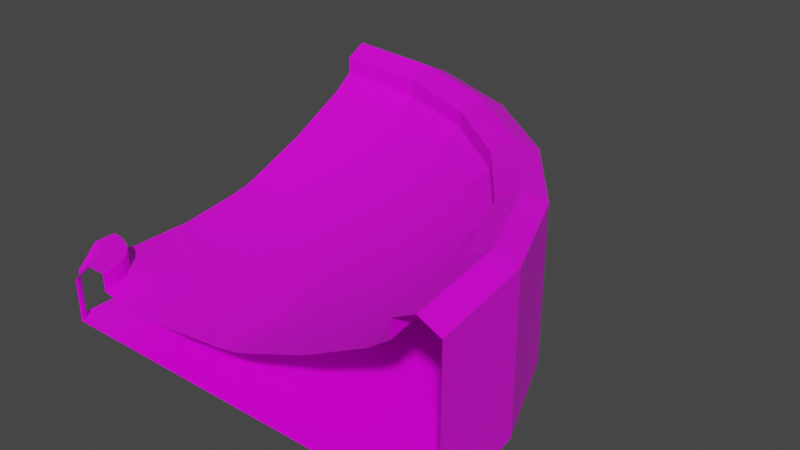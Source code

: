 # Source: BankedRight_Left1.blend  (saved by Blender 3.2.14; exported with 4.5.12 LTS)
import bpy
from mathutils import Matrix  # noqa: F401  (used for matrix-valued properties, if any)

bpy.ops.wm.read_factory_settings(use_empty=True)
scene = bpy.context.scene
scene.name = 'Scene'

# ---- collections
col_collection = bpy.data.collections.new('Collection'); scene.collection.children.link(col_collection)

# ---- images (referenced by path relative to the original .blend; pixels are not part of the script)
import os
ASSET_DIR = os.environ.get("B2B_ASSET_DIR", "")  # directory of the original .blend (textures are referenced by path, not embedded)
HERE = os.path.dirname(os.path.abspath(__file__))  # packed textures are extracted next to this script under _unpacked/

def load_image(name, relpath, width, height, colorspace="sRGB"):
    """Load a texture the original file referenced (path relative to the .blend, or extracted next to this script)."""
    p = next((c for c in (os.path.join(HERE, relpath), os.path.join(ASSET_DIR, relpath)) if relpath and os.path.exists(c)), "")
    if p:
        img = bpy.data.images.load(p, check_existing=True)
        img.name = name
    else:  # same state as the original file: an image datablock whose file is absent (Cycles renders it pink)
        img = bpy.data.images.new(name, width, height)
        img.source = "FILE"
        img.filepath = "//" + (relpath or name)
    img.colorspace_settings.name = colorspace
    return img
img_yellowlineroadcolormap_png = load_image('YellowLineRoadColormap.png', 'YellowLineRoadColormap.png', 1024, 1024, 'sRGB')

# ---- materials (node trees are filled in below, after node groups)
mat_material = bpy.data.materials.new('Material')
mat_material.alpha_threshold = 0.0
mat_material.use_transparent_shadow = False
mat_material.line_color = (0.0, 0.0, 0.0, 1.0)

# ---- material node trees
mat_material.use_nodes = True; mat_material.node_tree.nodes.clear()
_N = mat_material.node_tree.nodes; _L = mat_material.node_tree.links
n0 = _N.new('ShaderNodeOutputMaterial'); n0.name = 'Material Output'; n0.location = (300, 300)
n1 = _N.new('ShaderNodeBsdfPrincipled'); n1.name = 'Principled BSDF'; n1.location = (10, 300)
n1.distribution = 'GGX'
n1.subsurface_method = 'RANDOM_WALK_SKIN'
n1.inputs[2].default_value = 0.4
n1.inputs[3].default_value = 1.45
n1.inputs[27].default_value = (0.0, 0.0, 0.0, 1.0)
n1.inputs[28].default_value = 1.0
n2 = _N.new('ShaderNodeTexImage'); n2.name = 'Image Texture'; n2.location = (-280, 280)
n2.image = img_yellowlineroadcolormap_png
_L.new(n1.outputs[0], n0.inputs[0])
_L.new(n2.outputs[0], n1.inputs[0])
n0.is_active_output = True

# ---- world
world_world = bpy.data.worlds.new('World'); scene.world = world_world
world_world.use_nodes = True; world_world.node_tree.nodes.clear()
_N = world_world.node_tree.nodes; _L = world_world.node_tree.links
n0 = _N.new('ShaderNodeOutputWorld'); n0.name = 'World Output'; n0.location = (300, 300)
n1 = _N.new('ShaderNodeBackground'); n1.name = 'Background'; n1.location = (10, 300)
n1.inputs[0].default_value = (0.05088, 0.05088, 0.05088, 1.0)
_L.new(n1.outputs[0], n0.inputs[0])
n0.is_active_output = True
world_world.color = (0.05088, 0.05088, 0.05088)
world_world.use_sun_shadow = False
world_world.sun_shadow_jitter_overblur = 0.0

# ---- meshes
me_cube = bpy.data.meshes.new('Cube')
me_cube.from_pydata([(-9.5, 0.0, 0.0), (-9.5, 0.0, -2.0), (-7.5, 0.0, 0.2), (-4.0, 0.0, -2.0), (0.0, 0.0, 0.5), (0.0, 0.0, -2.0), (-8.5, 0.0, 1.0), (-7.5, 0.0, 1.0), (-0.25, 0.0, 0.45), (-0.25, 0.0, -2.0), (-0.75, 0.0, 0.35), (-0.75, 0.0, -2.0), (-6.5, 0.0, 0.0), (-3.0, 0.0, -2.0), (-7.137, 0.0, 0.1274), (9.5, 0.0, 4.973), (9.5, 0.0, -2.0), (7.5, 0.0, 4.126), (4.0, 0.0, -2.0), (8.5, 0.0, 5.449), (7.5, 0.0, 4.926), (0.25, 0.0, 0.5609), (0.25, 0.0, -2.0), (0.75, 0.0, 0.7426), (0.75, 0.0, -2.0), (6.5, 0.0, 3.402), (3.0, 0.0, -2.0), (7.137, 0.0, 3.863), (3.625, 0.0, 1.898), (-3.625, 0.0, 0.0), (-10.0, 0.5, 0.0), (-10.0, 0.5, -2.0), (-10.0, 2.5, 0.2), (-10.0, 6.0, -2.0), (-10.0, 10.0, 0.5), (-10.0, 10.0, -2.0), (-10.0, 1.5, 1.0), (-10.0, 2.5, 1.0), (-10.0, 9.75, 0.45), (-10.0, 9.75, -2.0), (-10.0, 9.25, 0.35), (-10.0, 9.25, -2.0), (-10.0, 3.5, 0.0), (-10.0, 7.0, -2.0), (-10.0, 2.863, 0.1274), (-10.0, 19.5, 4.973), (-10.0, 19.5, -2.0), (-10.0, 17.5, 4.126), (-10.0, 14.0, -2.0), (-10.0, 18.5, 5.449), (-10.0, 17.5, 4.926), (-10.0, 10.25, 0.5609), (-10.0, 10.25, -2.0), (-10.0, 10.75, 0.7426), (-10.0, 10.75, -2.0), (-10.0, 16.5, 3.402), (-10.0, 13.0, -2.0), (-10.0, 17.14, 3.863), (-10.0, 13.62, 1.898), (-10.0, 6.375, 0.0), (-0.8076, 9.192, -2.0), (-2.399, 7.601, -2.0), (-7.525, 2.475, 0.0), (-5.492, 4.508, 0.0), (-0.3657, 9.634, 1.898), (1.667, 11.67, 3.402), (-5.05, 4.95, -2.0), (-5.757, 4.243, -2.0), (-0.1005, 9.899, -2.0), (-7.975, 2.025, 0.1274), (-8.232, 1.768, 0.2), (2.118, 12.12, 3.863), (2.374, 12.37, 4.126), (-9.646, 0.3536, -2.0), (-2.399, 7.601, 0.7426), (3.789, 13.79, -2.0), (-9.646, 0.3536, 0.0), (-3.459, 6.541, 0.35), (3.789, 13.79, 4.973), (-2.929, 7.071, -2.0), (-3.106, 6.894, -2.0), (-2.752, 7.248, -2.0), (-8.939, 1.061, 1.0), (-8.232, 1.768, 1.0), (2.374, 12.37, 4.926), (3.081, 13.08, 5.449), (-3.106, 6.894, 0.45), (-2.929, 7.071, 0.5), (-2.752, 7.248, 0.5609), (-3.459, 6.541, -2.0), (2.557, 3.365, -2.0), (-6.619, 0.9059, 0.0), (3.161, 3.526, 1.898), (-3.239, 1.812, -2.0), (3.523, 3.623, -2.0), (-7.234, 0.741, 0.1274), (-7.585, 0.647, 0.2), (0.3837, 2.782, 0.7426), (8.836, 5.047, -2.0), (8.836, 5.047, 4.973), (-0.3407, 2.588, -2.0), (-0.09926, 2.653, -2.0), (-8.551, 0.3882, 1.0), (6.904, 4.529, 4.926), (-0.5822, 2.523, 0.45), (0.3837, 2.782, -2.0), (-3.842, 1.65, 0.0), (5.938, 4.271, 3.402), (-4.204, 1.553, -2.0), (6.553, 4.435, 3.863), (6.904, 4.529, 4.126), (-9.517, 0.1294, -2.0), (-9.517, 0.1294, 0.0), (-1.065, 2.394, 0.35), (-0.5822, 2.523, -2.0), (-7.585, 0.647, 1.0), (7.87, 4.788, 5.449), (-0.3407, 2.588, 0.5), (-0.09926, 2.653, 0.5609), (-1.065, 2.394, -2.0), (-0.6902, 5.375, -2.0), (-4.479, 3.187, 0.0), (4.289, 8.25, 3.402), (-4.804, 3.0, -2.0), (4.841, 8.568, 3.863), (5.155, 8.75, 4.126), (-9.567, 0.25, -2.0), (-9.567, 0.25, 0.0), (-1.989, 4.625, 0.35), (-1.556, 4.875, -2.0), (-7.835, 1.25, 1.0), (6.021, 9.25, 5.449), (-1.34, 5.0, 0.5), (-1.123, 5.125, 0.5609), (-1.989, 4.625, -2.0), (1.258, 6.5, -2.0), (-6.969, 1.75, 0.0), (1.8, 6.812, 1.898), (-3.938, 3.5, -2.0), (2.124, 7.0, -2.0), (-7.521, 1.432, 0.1274), (-7.835, 1.25, 0.2), (-0.6902, 5.375, 0.7426), (6.887, 9.75, -2.0), (6.887, 9.75, 4.973), (-1.34, 5.0, -2.0), (-1.123, 5.125, -2.0), (-8.701, 0.75, 1.0), (5.155, 8.75, 4.926), (-1.556, 4.875, 0.45), (-4.625, 9.31, -2.0), (-6.812, 5.521, 0.0), (-1.75, 14.29, 3.402), (-7.0, 5.196, -2.0), (-1.432, 14.84, 3.863), (-1.25, 15.16, 4.126), (-9.75, 0.433, -2.0), (-9.75, 0.433, 0.0), (-5.375, 8.011, 0.35), (-5.125, 8.444, -2.0), (-8.75, 2.165, 1.0), (-0.75, 16.02, 5.449), (-5.0, 8.66, 0.5), (-4.875, 8.877, 0.5609), (-5.375, 8.011, -2.0), (-3.5, 11.26, -2.0), (-8.25, 3.031, 0.0), (-3.188, 11.8, 1.898), (-6.5, 6.062, -2.0), (-3.0, 12.12, -2.0), (-8.568, 2.479, 0.1274), (-8.75, 2.165, 0.2), (-4.625, 9.31, 0.7426), (-0.25, 16.89, -2.0), (-0.25, 16.89, 4.973), (-5.0, 8.66, -2.0), (-4.875, 8.877, -2.0), (-9.25, 1.299, 1.0), (-1.25, 15.16, 4.926), (-5.125, 8.444, 0.45), (-7.218, 10.38, -2.0), (-8.35, 6.158, 0.0), (-5.729, 15.94, 3.402), (-8.447, 5.796, -2.0), (-5.565, 16.55, 3.863), (-5.471, 16.9, 4.126), (-9.871, 0.483, -2.0), (-9.871, 0.483, 0.0), (-7.606, 8.935, 0.35), (-7.477, 9.418, -2.0), (-9.353, 2.415, 1.0), (-5.212, 17.87, 5.449), (-7.412, 9.659, 0.5), (-7.347, 9.901, 0.5609), (-7.606, 8.935, -2.0), (-6.635, 12.56, -2.0), (-9.094, 3.381, 0.0), (-6.474, 13.16, 1.898), (-8.188, 6.761, -2.0), (-6.377, 13.52, -2.0), (-9.259, 2.766, 0.1274), (-9.353, 2.415, 0.2), (-7.218, 10.38, 0.7426), (-4.953, 18.84, -2.0), (-4.953, 18.84, 4.973), (-7.412, 9.659, -2.0), (-7.347, 9.901, -2.0), (-9.612, 1.449, 1.0), (-5.471, 16.9, 4.926), (-7.477, 9.418, 0.45)], [], [(195, 180, 54, 56), (196, 181, 59, 42), (197, 182, 55, 58), (198, 183, 33, 43), (199, 195, 56, 48), (200, 196, 42, 44), (201, 200, 44, 32), (182, 184, 57, 55), (184, 185, 47, 57), (183, 186, 31, 33), (202, 197, 58, 53), (203, 199, 48, 46), (186, 187, 30, 31), (181, 188, 40, 59), (204, 203, 46, 45), (205, 189, 39, 35), (206, 205, 35, 52), (207, 190, 37, 36), (208, 191, 49, 50), (187, 207, 36, 30), (191, 204, 45, 49), (190, 201, 32, 37), (185, 208, 50, 47), (209, 192, 34, 38), (192, 193, 51, 34), (189, 194, 41, 39), (180, 206, 52, 54), (188, 209, 38, 40), (193, 202, 53, 51), (194, 198, 43, 41), (134, 138, 66, 89), (133, 142, 74, 88), (128, 149, 86, 77), (120, 146, 81, 61), (129, 134, 89, 80), (132, 133, 88, 87), (149, 132, 87, 86), (125, 148, 84, 72), (130, 141, 70, 83), (131, 144, 78, 85), (127, 147, 82, 76), (148, 131, 85, 84), (147, 130, 83, 82), (146, 145, 79, 81), (145, 129, 80, 79), (144, 143, 75, 78), (121, 128, 77, 63), (126, 127, 76, 73), (143, 139, 68, 75), (142, 137, 64, 74), (123, 126, 73, 67), (124, 125, 72, 71), (122, 124, 71, 65), (141, 140, 69, 70), (140, 136, 62, 69), (139, 135, 60, 68), (138, 123, 67, 66), (137, 122, 65, 64), (136, 121, 63, 62), (135, 120, 61, 60), (26, 24, 105, 90), (12, 29, 106, 91), (28, 25, 107, 92), (13, 3, 108, 93), (18, 26, 90, 94), (14, 12, 91, 95), (2, 14, 95, 96), (25, 27, 109, 107), (27, 17, 110, 109), (3, 1, 111, 108), (23, 28, 92, 97), (16, 18, 94, 98), (1, 0, 112, 111), (29, 10, 113, 106), (15, 16, 98, 99), (5, 9, 114, 100), (22, 5, 100, 101), (6, 7, 115, 102), (20, 19, 116, 103), (0, 6, 102, 112), (19, 15, 99, 116), (7, 2, 96, 115), (17, 20, 103, 110), (8, 4, 117, 104), (4, 21, 118, 117), (9, 11, 119, 114), (24, 22, 101, 105), (10, 8, 104, 113), (21, 23, 97, 118), (11, 13, 93, 119), (90, 105, 120, 135), (91, 106, 121, 136), (92, 107, 122, 137), (93, 108, 123, 138), (94, 90, 135, 139), (95, 91, 136, 140), (96, 95, 140, 141), (107, 109, 124, 122), (109, 110, 125, 124), (108, 111, 126, 123), (97, 92, 137, 142), (98, 94, 139, 143), (111, 112, 127, 126), (106, 113, 128, 121), (99, 98, 143, 144), (100, 114, 129, 145), (101, 100, 145, 146), (102, 115, 130, 147), (103, 116, 131, 148), (112, 102, 147, 127), (116, 99, 144, 131), (115, 96, 141, 130), (110, 103, 148, 125), (104, 117, 132, 149), (117, 118, 133, 132), (114, 119, 134, 129), (105, 101, 146, 120), (113, 104, 149, 128), (118, 97, 142, 133), (119, 93, 138, 134), (89, 66, 168, 164), (88, 74, 172, 163), (77, 86, 179, 158), (61, 81, 176, 150), (80, 89, 164, 159), (87, 88, 163, 162), (86, 87, 162, 179), (72, 84, 178, 155), (83, 70, 171, 160), (85, 78, 174, 161), (76, 82, 177, 157), (84, 85, 161, 178), (82, 83, 160, 177), (81, 79, 175, 176), (79, 80, 159, 175), (78, 75, 173, 174), (63, 77, 158, 151), (73, 76, 157, 156), (75, 68, 169, 173), (74, 64, 167, 172), (67, 73, 156, 153), (71, 72, 155, 154), (65, 71, 154, 152), (70, 69, 170, 171), (69, 62, 166, 170), (68, 60, 165, 169), (66, 67, 153, 168), (64, 65, 152, 167), (62, 63, 151, 166), (60, 61, 150, 165), (164, 168, 198, 194), (163, 172, 202, 193), (158, 179, 209, 188), (150, 176, 206, 180), (159, 164, 194, 189), (162, 163, 193, 192), (179, 162, 192, 209), (155, 178, 208, 185), (160, 171, 201, 190), (161, 174, 204, 191), (157, 177, 207, 187), (178, 161, 191, 208), (177, 160, 190, 207), (176, 175, 205, 206), (175, 159, 189, 205), (174, 173, 203, 204), (151, 158, 188, 181), (156, 157, 187, 186), (173, 169, 199, 203), (172, 167, 197, 202), (153, 156, 186, 183), (154, 155, 185, 184), (152, 154, 184, 182), (171, 170, 200, 201), (170, 166, 196, 200), (169, 165, 195, 199), (168, 153, 183, 198), (167, 152, 182, 197), (166, 151, 181, 196), (165, 150, 180, 195)])
me_cube.polygons.foreach_set('use_smooth', [0, 1, 1, 0, 0, 0, 0, 0, 0, 0, 1, 0, 0, 1, 0, 0, 0, 0, 0, 0, 0, 0, 0, 1, 1, 0, 0, 1, 1, 0, 0, 1, 1, 0, 0, 1, 1, 0, 0, 0, 0, 0, 0, 0, 0, 0, 1, 0, 0, 1, 0, 0, 0, 0, 0, 0, 0, 1, 1, 0, 0, 1, 1, 0, 0, 0, 0, 0, 0, 0, 1, 0, 0, 1, 0, 0, 0, 0, 0, 0, 0, 0, 0, 1, 1, 0, 0, 1, 1, 0, 0, 1, 1, 0, 0, 0, 0, 0, 0, 0, 1, 0, 0, 1, 0, 0, 0, 0, 0, 0, 0, 0, 0, 1, 1, 0, 0, 1, 1, 0, 0, 1, 1, 0, 0, 1, 1, 0, 0, 0, 0, 0, 0, 0, 0, 0, 1, 0, 0, 1, 0, 0, 0, 0, 0, 0, 0, 1, 1, 0, 0, 1, 1, 0, 0, 1, 1, 0, 0, 0, 0, 0, 0, 0, 0, 0, 1, 0, 0, 1, 0, 0, 0, 0, 0, 0, 0, 1, 1, 0])
_uv = me_cube.uv_layers.new(name='UVMap')
_uv.uv.foreach_set('vector', [0.3703, 0.1972, 0.4046, 0.1972, 0.4046, 0.1972, 0.3703, 0.1972, 0.2254, 0.7598, 0.4705, 0.7525, 0.4705, 0.7525, 0.2254, 0.7598, 0.4705, 0.7525, 0.2254, 0.7598, 0.2254, 0.7598, 0.4705, 0.7525, 0.3703, 0.1972, 0.3703, 0.1972, 0.3703, 0.1972, 0.3703, 0.1972, 0.3703, 0.1972, 0.3703, 0.1972, 0.3703, 0.1972, 0.3703, 0.1972, 0.09221, 0.08574, 0.07401, 0.08605, 0.07401, 0.08605, 0.09221, 0.08574, 0.0509, 0.1815, 0.04053, 0.1817, 0.04053, 0.1817, 0.0509, 0.1815, 0.07401, 0.08605, 0.09221, 0.08574, 0.09221, 0.08574, 0.07401, 0.08605, 0.04053, 0.1817, 0.0509, 0.1815, 0.0509, 0.1815, 0.04053, 0.1817, 0.3703, 0.1972, 0.3703, 0.1972, 0.3703, 0.1972, 0.3703, 0.1972, 0.7155, 0.7451, 0.4705, 0.7525, 0.4705, 0.7525, 0.7155, 0.7451, 0.3703, 0.1972, 0.3703, 0.1972, 0.3703, 0.1972, 0.3703, 0.1972, 0.3599, 0.1271, 0.4285, 0.1271, 0.4285, 0.1271, 0.3599, 0.1271, 0.4705, 0.7525, 0.7155, 0.7451, 0.7155, 0.7451, 0.4705, 0.7525, 0.4285, 0.1271, 0.3599, 0.1271, 0.3599, 0.1271, 0.4285, 0.1271, 0.4046, 0.1972, 0.4046, 0.1972, 0.4046, 0.1972, 0.4046, 0.1972, 0.4046, 0.1972, 0.4046, 0.1972, 0.4046, 0.1972, 0.4046, 0.1972, 0.875, 0.75, 0.875, 0.75, 0.875, 0.75, 0.875, 0.75, 0.875, 0.75, 0.875, 0.75, 0.875, 0.75, 0.875, 0.75, 0.4285, 0.1271, 0.4285, 0.1271, 0.4285, 0.1271, 0.4285, 0.1271, 0.4285, 0.1271, 0.4285, 0.1271, 0.4285, 0.1271, 0.4285, 0.1271, 0.1195, 0.1889, 0.1195, 0.1889, 0.1195, 0.1889, 0.1195, 0.1889, 0.1195, 0.1889, 0.1195, 0.1889, 0.1195, 0.1889, 0.1195, 0.1889, 0.8681, 0.7968, 0.9961, 0.7943, 0.9961, 0.7943, 0.8681, 0.7968, 0.9961, 0.7943, 0.8681, 0.7968, 0.8681, 0.7968, 0.9961, 0.7943, 0.4046, 0.1972, 0.4046, 0.1972, 0.4046, 0.1972, 0.4046, 0.1972, 0.4046, 0.1972, 0.4046, 0.1972, 0.4046, 0.1972, 0.4046, 0.1972, 0.6927, 0.04906, 0.6927, 0.04906, 0.6927, 0.04906, 0.6927, 0.04906, 0.6927, 0.04906, 0.6927, 0.04906, 0.6927, 0.04906, 0.6927, 0.04906, 0.4046, 0.1972, 0.3703, 0.1972, 0.3703, 0.1972, 0.4046, 0.1972, 0.4046, 0.1972, 0.3703, 0.1972, 0.3703, 0.1972, 0.4046, 0.1972, 0.6927, 0.04906, 0.6927, 0.04906, 0.6927, 0.04906, 0.6927, 0.04906, 0.6927, 0.04906, 0.6927, 0.04906, 0.6927, 0.04906, 0.6927, 0.04906, 0.4046, 0.1972, 0.4046, 0.1972, 0.4046, 0.1972, 0.4046, 0.1972, 0.4046, 0.1972, 0.4046, 0.1972, 0.4046, 0.1972, 0.4046, 0.1972, 0.9961, 0.7943, 0.8681, 0.7968, 0.8681, 0.7968, 0.9961, 0.7943, 0.8681, 0.7968, 0.9961, 0.7943, 0.9961, 0.7943, 0.8681, 0.7968, 0.1195, 0.1889, 0.1195, 0.1889, 0.1195, 0.1889, 0.1195, 0.1889, 0.1195, 0.1889, 0.1195, 0.1889, 0.1195, 0.1889, 0.1195, 0.1889, 0.4285, 0.1271, 0.4285, 0.1271, 0.4285, 0.1271, 0.4285, 0.1271, 0.4285, 0.1271, 0.4285, 0.1271, 0.4285, 0.1271, 0.4285, 0.1271, 0.875, 0.75, 0.875, 0.75, 0.875, 0.75, 0.875, 0.75, 0.875, 0.75, 0.875, 0.75, 0.875, 0.75, 0.875, 0.75, 0.4046, 0.1972, 0.4046, 0.1972, 0.4046, 0.1972, 0.4046, 0.1972, 0.4046, 0.1972, 0.4046, 0.1972, 0.4046, 0.1972, 0.4046, 0.1972, 0.4285, 0.1271, 0.3599, 0.1271, 0.3599, 0.1271, 0.4285, 0.1271, 0.4705, 0.7525, 0.7155, 0.7451, 0.7155, 0.7451, 0.4705, 0.7525, 0.3599, 0.1271, 0.4285, 0.1271, 0.4285, 0.1271, 0.3599, 0.1271, 0.3703, 0.1972, 0.3703, 0.1972, 0.3703, 0.1972, 0.3703, 0.1972, 0.7155, 0.7451, 0.4705, 0.7525, 0.4705, 0.7525, 0.7155, 0.7451, 0.3703, 0.1972, 0.3703, 0.1972, 0.3703, 0.1972, 0.3703, 0.1972, 0.04053, 0.1817, 0.0509, 0.1815, 0.0509, 0.1815, 0.04053, 0.1817, 0.07401, 0.08605, 0.09221, 0.08574, 0.09221, 0.08574, 0.07401, 0.08605, 0.0509, 0.1815, 0.04053, 0.1817, 0.04053, 0.1817, 0.0509, 0.1815, 0.09221, 0.08574, 0.07401, 0.08605, 0.07401, 0.08605, 0.09221, 0.08574, 0.3703, 0.1972, 0.3703, 0.1972, 0.3703, 0.1972, 0.3703, 0.1972, 0.3703, 0.1972, 0.3703, 0.1972, 0.3703, 0.1972, 0.3703, 0.1972, 0.4705, 0.7525, 0.2254, 0.7598, 0.2254, 0.7598, 0.4705, 0.7525, 0.2254, 0.7598, 0.4705, 0.7525, 0.4705, 0.7525, 0.2254, 0.7598, 0.3703, 0.1972, 0.4046, 0.1972, 0.4046, 0.1972, 0.3703, 0.1972, 0.3703, 0.1972, 0.4046, 0.1972, 0.4046, 0.1972, 0.3703, 0.1972, 0.2254, 0.7598, 0.4705, 0.7525, 0.4705, 0.7525, 0.2254, 0.7598, 0.4705, 0.7525, 0.2254, 0.7598, 0.2254, 0.7598, 0.4705, 0.7525, 0.3703, 0.1972, 0.3703, 0.1972, 0.3703, 0.1972, 0.3703, 0.1972, 0.3703, 0.1972, 0.3703, 0.1972, 0.3703, 0.1972, 0.3703, 0.1972, 0.09221, 0.08574, 0.07401, 0.08605, 0.07401, 0.08605, 0.09221, 0.08574, 0.0509, 0.1815, 0.04053, 0.1817, 0.04053, 0.1817, 0.0509, 0.1815, 0.07401, 0.08605, 0.09221, 0.08574, 0.09221, 0.08574, 0.07401, 0.08605, 0.04053, 0.1817, 0.0509, 0.1815, 0.0509, 0.1815, 0.04053, 0.1817, 0.3703, 0.1972, 0.3703, 0.1972, 0.3703, 0.1972, 0.3703, 0.1972, 0.7155, 0.7451, 0.4705, 0.7525, 0.4705, 0.7525, 0.7155, 0.7451, 0.3703, 0.1972, 0.3703, 0.1972, 0.3703, 0.1972, 0.3703, 0.1972, 0.3599, 0.1271, 0.4285, 0.1271, 0.4285, 0.1271, 0.3599, 0.1271, 0.4705, 0.7525, 0.7155, 0.7451, 0.7155, 0.7451, 0.4705, 0.7525, 0.4285, 0.1271, 0.3599, 0.1271, 0.3599, 0.1271, 0.4285, 0.1271, 0.4046, 0.1972, 0.4046, 0.1972, 0.4046, 0.1972, 0.4046, 0.1972, 0.4046, 0.1972, 0.4046, 0.1972, 0.4046, 0.1972, 0.4046, 0.1972, 0.875, 0.75, 0.875, 0.75, 0.875, 0.75, 0.875, 0.75, 0.875, 0.75, 0.875, 0.75, 0.875, 0.75, 0.875, 0.75, 0.4285, 0.1271, 0.4285, 0.1271, 0.4285, 0.1271, 0.4285, 0.1271, 0.4285, 0.1271, 0.4285, 0.1271, 0.4285, 0.1271, 0.4285, 0.1271, 0.1195, 0.1889, 0.1195, 0.1889, 0.1195, 0.1889, 0.1195, 0.1889, 0.1195, 0.1889, 0.1195, 0.1889, 0.1195, 0.1889, 0.1195, 0.1889, 0.8681, 0.7968, 0.9961, 0.7943, 0.9961, 0.7943, 0.8681, 0.7968, 0.9961, 0.7943, 0.8681, 0.7968, 0.8681, 0.7968, 0.9961, 0.7943, 0.4046, 0.1972, 0.4046, 0.1972, 0.4046, 0.1972, 0.4046, 0.1972, 0.4046, 0.1972, 0.4046, 0.1972, 0.4046, 0.1972, 0.4046, 0.1972, 0.6927, 0.04906, 0.6927, 0.04906, 0.6927, 0.04906, 0.6927, 0.04906, 0.6927, 0.04906, 0.6927, 0.04906, 0.6927, 0.04906, 0.6927, 0.04906, 0.4046, 0.1972, 0.3703, 0.1972, 0.3703, 0.1972, 0.4046, 0.1972, 0.3703, 0.1972, 0.4046, 0.1972, 0.4046, 0.1972, 0.3703, 0.1972, 0.2254, 0.7598, 0.4705, 0.7525, 0.4705, 0.7525, 0.2254, 0.7598, 0.4705, 0.7525, 0.2254, 0.7598, 0.2254, 0.7598, 0.4705, 0.7525, 0.3703, 0.1972, 0.3703, 0.1972, 0.3703, 0.1972, 0.3703, 0.1972, 0.3703, 0.1972, 0.3703, 0.1972, 0.3703, 0.1972, 0.3703, 0.1972, 0.09221, 0.08574, 0.07401, 0.08605, 0.07401, 0.08605, 0.09221, 0.08574, 0.0509, 0.1815, 0.04053, 0.1817, 0.04053, 0.1817, 0.0509, 0.1815, 0.07401, 0.08605, 0.09221, 0.08574, 0.09221, 0.08574, 0.07401, 0.08605, 0.04053, 0.1817, 0.0509, 0.1815, 0.0509, 0.1815, 0.04053, 0.1817, 0.3703, 0.1972, 0.3703, 0.1972, 0.3703, 0.1972, 0.3703, 0.1972, 0.7155, 0.7451, 0.4705, 0.7525, 0.4705, 0.7525, 0.7155, 0.7451, 0.3703, 0.1972, 0.3703, 0.1972, 0.3703, 0.1972, 0.3703, 0.1972, 0.3599, 0.1271, 0.4285, 0.1271, 0.4285, 0.1271, 0.3599, 0.1271, 0.4705, 0.7525, 0.7155, 0.7451, 0.7155, 0.7451, 0.4705, 0.7525, 0.4285, 0.1271, 0.3599, 0.1271, 0.3599, 0.1271, 0.4285, 0.1271, 0.4046, 0.1972, 0.4046, 0.1972, 0.4046, 0.1972, 0.4046, 0.1972, 0.4046, 0.1972, 0.4046, 0.1972, 0.4046, 0.1972, 0.4046, 0.1972, 0.875, 0.75, 0.875, 0.75, 0.875, 0.75, 0.875, 0.75, 0.875, 0.75, 0.875, 0.75, 0.875, 0.75, 0.875, 0.75, 0.4285, 0.1271, 0.4285, 0.1271, 0.4285, 0.1271, 0.4285, 0.1271, 0.4285, 0.1271, 0.4285, 0.1271, 0.4285, 0.1271, 0.4285, 0.1271, 0.1195, 0.1889, 0.1195, 0.1889, 0.1195, 0.1889, 0.1195, 0.1889, 0.1195, 0.1889, 0.1195, 0.1889, 0.1195, 0.1889, 0.1195, 0.1889, 0.8681, 0.7968, 0.9961, 0.7943, 0.9961, 0.7943, 0.8681, 0.7968, 0.9961, 0.7943, 0.8681, 0.7968, 0.8681, 0.7968, 0.9961, 0.7943, 0.4046, 0.1972, 0.4046, 0.1972, 0.4046, 0.1972, 0.4046, 0.1972, 0.4046, 0.1972, 0.4046, 0.1972, 0.4046, 0.1972, 0.4046, 0.1972, 0.6927, 0.04906, 0.6927, 0.04906, 0.6927, 0.04906, 0.6927, 0.04906, 0.6927, 0.04906, 0.6927, 0.04906, 0.6927, 0.04906, 0.6927, 0.04906, 0.4046, 0.1972, 0.3703, 0.1972, 0.3703, 0.1972, 0.4046, 0.1972, 0.4046, 0.1972, 0.3703, 0.1972, 0.3703, 0.1972, 0.4046, 0.1972, 0.6927, 0.04906, 0.6927, 0.04906, 0.6927, 0.04906, 0.6927, 0.04906, 0.6927, 0.04906, 0.6927, 0.04906, 0.6927, 0.04906, 0.6927, 0.04906, 0.4046, 0.1972, 0.4046, 0.1972, 0.4046, 0.1972, 0.4046, 0.1972, 0.4046, 0.1972, 0.4046, 0.1972, 0.4046, 0.1972, 0.4046, 0.1972, 0.9961, 0.7943, 0.8681, 0.7968, 0.8681, 0.7968, 0.9961, 0.7943, 0.8681, 0.7968, 0.9961, 0.7943, 0.9961, 0.7943, 0.8681, 0.7968, 0.1195, 0.1889, 0.1195, 0.1889, 0.1195, 0.1889, 0.1195, 0.1889, 0.1195, 0.1889, 0.1195, 0.1889, 0.1195, 0.1889, 0.1195, 0.1889, 0.4285, 0.1271, 0.4285, 0.1271, 0.4285, 0.1271, 0.4285, 0.1271, 0.4285, 0.1271, 0.4285, 0.1271, 0.4285, 0.1271, 0.4285, 0.1271, 0.875, 0.75, 0.875, 0.75, 0.875, 0.75, 0.875, 0.75, 0.875, 0.75, 0.875, 0.75, 0.875, 0.75, 0.875, 0.75, 0.4046, 0.1972, 0.4046, 0.1972, 0.4046, 0.1972, 0.4046, 0.1972, 0.4046, 0.1972, 0.4046, 0.1972, 0.4046, 0.1972, 0.4046, 0.1972, 0.4285, 0.1271, 0.3599, 0.1271, 0.3599, 0.1271, 0.4285, 0.1271, 0.4705, 0.7525, 0.7155, 0.7451, 0.7155, 0.7451, 0.4705, 0.7525, 0.3599, 0.1271, 0.4285, 0.1271, 0.4285, 0.1271, 0.3599, 0.1271, 0.3703, 0.1972, 0.3703, 0.1972, 0.3703, 0.1972, 0.3703, 0.1972, 0.7155, 0.7451, 0.4705, 0.7525, 0.4705, 0.7525, 0.7155, 0.7451, 0.3703, 0.1972, 0.3703, 0.1972, 0.3703, 0.1972, 0.3703, 0.1972, 0.04053, 0.1817, 0.0509, 0.1815, 0.0509, 0.1815, 0.04053, 0.1817, 0.07401, 0.08605, 0.09221, 0.08574, 0.09221, 0.08574, 0.07401, 0.08605, 0.0509, 0.1815, 0.04053, 0.1817, 0.04053, 0.1817, 0.0509, 0.1815, 0.09221, 0.08574, 0.07401, 0.08605, 0.07401, 0.08605, 0.09221, 0.08574, 0.3703, 0.1972, 0.3703, 0.1972, 0.3703, 0.1972, 0.3703, 0.1972, 0.3703, 0.1972, 0.3703, 0.1972, 0.3703, 0.1972, 0.3703, 0.1972, 0.4705, 0.7525, 0.2254, 0.7598, 0.2254, 0.7598, 0.4705, 0.7525, 0.2254, 0.7598, 0.4705, 0.7525, 0.4705, 0.7525, 0.2254, 0.7598, 0.3703, 0.1972, 0.4046, 0.1972, 0.4046, 0.1972, 0.3703, 0.1972, 0.4046, 0.1972, 0.3703, 0.1972, 0.3703, 0.1972, 0.4046, 0.1972, 0.6927, 0.04906, 0.6927, 0.04906, 0.6927, 0.04906, 0.6927, 0.04906, 0.6927, 0.04906, 0.6927, 0.04906, 0.6927, 0.04906, 0.6927, 0.04906, 0.4046, 0.1972, 0.4046, 0.1972, 0.4046, 0.1972, 0.4046, 0.1972, 0.4046, 0.1972, 0.4046, 0.1972, 0.4046, 0.1972, 0.4046, 0.1972, 0.9961, 0.7943, 0.8681, 0.7968, 0.8681, 0.7968, 0.9961, 0.7943, 0.8681, 0.7968, 0.9961, 0.7943, 0.9961, 0.7943, 0.8681, 0.7968, 0.1195, 0.1889, 0.1195, 0.1889, 0.1195, 0.1889, 0.1195, 0.1889, 0.1195, 0.1889, 0.1195, 0.1889, 0.1195, 0.1889, 0.1195, 0.1889, 0.4285, 0.1271, 0.4285, 0.1271, 0.4285, 0.1271, 0.4285, 0.1271, 0.4285, 0.1271, 0.4285, 0.1271, 0.4285, 0.1271, 0.4285, 0.1271, 0.875, 0.75, 0.875, 0.75, 0.875, 0.75, 0.875, 0.75, 0.875, 0.75, 0.875, 0.75, 0.875, 0.75, 0.875, 0.75, 0.4046, 0.1972, 0.4046, 0.1972, 0.4046, 0.1972, 0.4046, 0.1972, 0.4046, 0.1972, 0.4046, 0.1972, 0.4046, 0.1972, 0.4046, 0.1972, 0.4285, 0.1271, 0.3599, 0.1271, 0.3599, 0.1271, 0.4285, 0.1271, 0.4705, 0.7525, 0.7155, 0.7451, 0.7155, 0.7451, 0.4705, 0.7525, 0.3599, 0.1271, 0.4285, 0.1271, 0.4285, 0.1271, 0.3599, 0.1271, 0.3703, 0.1972, 0.3703, 0.1972, 0.3703, 0.1972, 0.3703, 0.1972, 0.7155, 0.7451, 0.4705, 0.7525, 0.4705, 0.7525, 0.7155, 0.7451, 0.3703, 0.1972, 0.3703, 0.1972, 0.3703, 0.1972, 0.3703, 0.1972, 0.04053, 0.1817, 0.0509, 0.1815, 0.0509, 0.1815, 0.04053, 0.1817, 0.07401, 0.08605, 0.09221, 0.08574, 0.09221, 0.08574, 0.07401, 0.08605, 0.0509, 0.1815, 0.04053, 0.1817, 0.04053, 0.1817, 0.0509, 0.1815, 0.09221, 0.08574, 0.07401, 0.08605, 0.07401, 0.08605, 0.09221, 0.08574, 0.3703, 0.1972, 0.3703, 0.1972, 0.3703, 0.1972, 0.3703, 0.1972, 0.3703, 0.1972, 0.3703, 0.1972, 0.3703, 0.1972, 0.3703, 0.1972, 0.4705, 0.7525, 0.2254, 0.7598, 0.2254, 0.7598, 0.4705, 0.7525, 0.2254, 0.7598, 0.4705, 0.7525, 0.4705, 0.7525, 0.2254, 0.7598, 0.3703, 0.1972, 0.4046, 0.1972, 0.4046, 0.1972, 0.3703, 0.1972])
me_cube.materials.append(mat_material)
me_cube.use_mirror_vertex_groups = False
me_cube.update()

# ---- objects
ob_straight = bpy.data.objects.new('Straight', me_cube)

# ---- transforms, parenting, visibility, modifiers, constraints
ob_straight.location = (0.0, 0.0, 0.0)
ob_straight.lock_rotations_4d = False
ob_straight.empty_display_type = 'ARROWS'
ob_straight.lineart.crease_threshold = 0.0

# ---- collection membership
col_collection.objects.link(ob_straight)

# ---- scene / render settings (as saved in the file)
scene.frame_start = 1; scene.frame_end = 250; scene.frame_set(1)
scene.render.engine = 'BLENDER_EEVEE_NEXT'
scene.cycles.sampling_pattern = 'TABULATED_SOBOL'
scene.cycles.use_light_tree = False
scene.view_settings.view_transform = 'Filmic'
bpy.context.view_layer.update()

# ---- added for rendering (the .blend has no active camera and no usable light): camera, sun
cam_auto = bpy.data.cameras.new('AutoCamera')
cam_auto.lens = 50.0
cam_auto.sensor_width = 36.0
cam_auto.clip_end = 1000.0
ob_auto_camera = bpy.data.objects.new('AutoCamera', cam_auto)
scene.collection.objects.link(ob_auto_camera)
ob_auto_camera.location = (26.1796, -21.9655, 22.8684)
ob_auto_camera.rotation_euler = (1.09748, -7.21219e-08, 0.694738)
scene.camera = ob_auto_camera
light_auto_sun = bpy.data.lights.new('AutoSun', 'SUN')
light_auto_sun.energy = 3.0
light_auto_sun.angle = 0.0523599
ob_auto_sun = bpy.data.objects.new('AutoSun', light_auto_sun)
scene.collection.objects.link(ob_auto_sun)
ob_auto_sun.rotation_euler = (0.872665, 0.174533, 0.523599)
bpy.context.view_layer.update()
